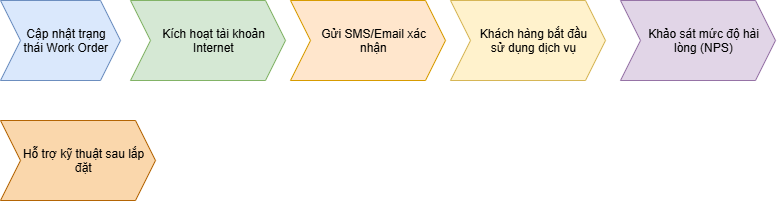

The diagram above was exported from draw.io. Its source (the exported page's mxGraphModel, read from the mxfile embedded in the PNG):
<mxGraphModel dx="1296" dy="605" grid="1" gridSize="10" guides="1" tooltips="1" connect="1" arrows="1" fold="1" page="1" pageScale="1" pageWidth="850" pageHeight="1100" math="0" shadow="0">
  <root>
    <mxCell id="0" />
    <mxCell id="1" parent="0" />
    <mxCell id="uNOnmONXxIghn74e88Ej-1" parent="1" style="shape=step;perimeter=stepPerimeter;whiteSpace=wrap;html=1;shapeInside=1;fixedSize=1;fillColor=#dae8fc;strokeColor=#6c8ebf;" value="Cập nhật trạng thái Work Order" vertex="1">
      <mxGeometry height="80" width="120" x="10" y="320" as="geometry" />
    </mxCell>
    <mxCell id="uNOnmONXxIghn74e88Ej-2" parent="1" style="shape=step;perimeter=stepPerimeter;whiteSpace=wrap;html=1;shapeInside=1;fixedSize=1;fillColor=#d5e8d4;strokeColor=#82b366;" value="Kích hoạt tài khoản Internet" vertex="1">
      <mxGeometry height="80" width="155" x="140" y="320" as="geometry" />
    </mxCell>
    <mxCell id="uNOnmONXxIghn74e88Ej-3" parent="1" style="shape=step;perimeter=stepPerimeter;whiteSpace=wrap;html=1;shapeInside=1;fixedSize=1;fillColor=#ffe6cc;strokeColor=#d79b00;" value="Gửi SMS/Email xác nhận" vertex="1">
      <mxGeometry height="80" width="155" x="300" y="320" as="geometry" />
    </mxCell>
    <mxCell id="uNOnmONXxIghn74e88Ej-4" parent="1" style="shape=step;perimeter=stepPerimeter;whiteSpace=wrap;html=1;shapeInside=1;fixedSize=1;fillColor=#fff2cc;strokeColor=#d6b656;" value="Khách hàng bắt đầu sử dụng dịch vụ" vertex="1">
      <mxGeometry height="80" width="155" x="460" y="320" as="geometry" />
    </mxCell>
    <mxCell id="uNOnmONXxIghn74e88Ej-7" parent="1" style="shape=step;perimeter=stepPerimeter;whiteSpace=wrap;html=1;shapeInside=1;fixedSize=1;fillColor=#e1d5e7;strokeColor=#9673a6;" value="Khảo sát mức độ hài lòng (NPS)" vertex="1">
      <mxGeometry height="80" width="155" x="630" y="320" as="geometry" />
    </mxCell>
    <mxCell id="uNOnmONXxIghn74e88Ej-8" parent="1" style="shape=step;perimeter=stepPerimeter;whiteSpace=wrap;html=1;shapeInside=1;fixedSize=1;fillColor=#fad7ac;strokeColor=#b46504;" value="Hỗ trợ kỹ thuật sau lắp đặt" vertex="1">
      <mxGeometry height="80" width="155" x="10" y="440" as="geometry" />
    </mxCell>
  </root>
</mxGraphModel>